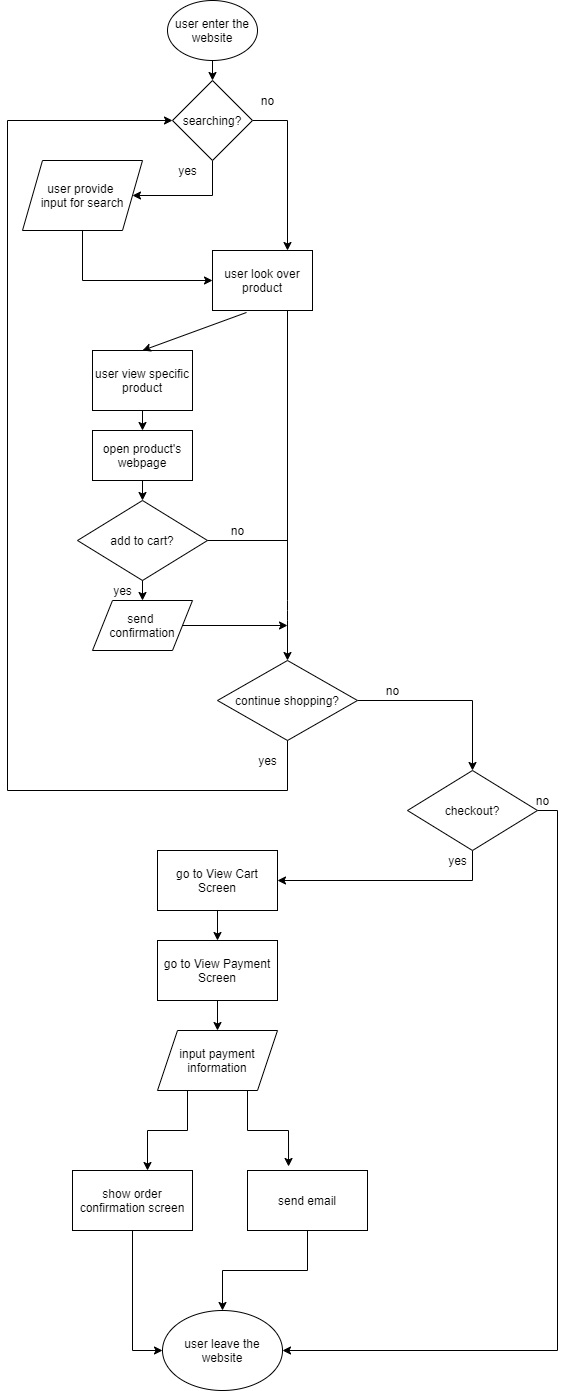

The diagram above was exported from draw.io. Its source (the exported page's mxGraphModel, read from the mxfile embedded in the PNG):
<mxGraphModel dx="1678" dy="688" grid="1" gridSize="10" guides="1" tooltips="1" connect="1" arrows="1" fold="1" page="1" pageScale="1" pageWidth="850" pageHeight="1100" math="0" shadow="0">
  <root>
    <mxCell id="0" />
    <mxCell id="1" parent="0" />
    <mxCell id="30" style="edgeStyle=orthogonalEdgeStyle;rounded=0;orthogonalLoop=1;jettySize=auto;html=1;exitX=0.5;exitY=1;exitDx=0;exitDy=0;entryX=0.5;entryY=0;entryDx=0;entryDy=0;" edge="1" parent="1" source="2" target="29">
      <mxGeometry relative="1" as="geometry" />
    </mxCell>
    <mxCell id="2" value="user enter the website" style="ellipse;whiteSpace=wrap;html=1;" vertex="1" parent="1">
      <mxGeometry x="360" y="10" width="90" height="60" as="geometry" />
    </mxCell>
    <mxCell id="35" style="edgeStyle=orthogonalEdgeStyle;rounded=0;orthogonalLoop=1;jettySize=auto;html=1;exitX=0.5;exitY=1;exitDx=0;exitDy=0;entryX=0;entryY=0.5;entryDx=0;entryDy=0;" edge="1" parent="1" source="7" target="8">
      <mxGeometry relative="1" as="geometry" />
    </mxCell>
    <mxCell id="7" value="user provide&amp;nbsp;&lt;br&gt;input for search" style="shape=parallelogram;perimeter=parallelogramPerimeter;whiteSpace=wrap;html=1;fixedSize=1;" vertex="1" parent="1">
      <mxGeometry x="215" y="170" width="120" height="70" as="geometry" />
    </mxCell>
    <mxCell id="8" value="user look over product" style="rounded=0;whiteSpace=wrap;html=1;" vertex="1" parent="1">
      <mxGeometry x="405" y="260" width="100" height="60" as="geometry" />
    </mxCell>
    <mxCell id="11" value="user view specific product" style="rounded=0;whiteSpace=wrap;html=1;" vertex="1" parent="1">
      <mxGeometry x="285" y="360" width="100" height="60" as="geometry" />
    </mxCell>
    <mxCell id="12" value="" style="endArrow=classic;html=1;entryX=0.5;entryY=0;entryDx=0;entryDy=0;exitX=0.34;exitY=1.033;exitDx=0;exitDy=0;exitPerimeter=0;" edge="1" parent="1" source="8" target="11">
      <mxGeometry width="50" height="50" relative="1" as="geometry">
        <mxPoint x="440" y="320" as="sourcePoint" />
        <mxPoint x="490" y="270" as="targetPoint" />
      </mxGeometry>
    </mxCell>
    <mxCell id="13" value="open product's webpage" style="rounded=0;whiteSpace=wrap;html=1;" vertex="1" parent="1">
      <mxGeometry x="285" y="440" width="100" height="50" as="geometry" />
    </mxCell>
    <mxCell id="14" value="" style="endArrow=classic;html=1;exitX=0.5;exitY=1;exitDx=0;exitDy=0;entryX=0.5;entryY=0;entryDx=0;entryDy=0;" edge="1" parent="1" source="11" target="13">
      <mxGeometry width="50" height="50" relative="1" as="geometry">
        <mxPoint x="395" y="310" as="sourcePoint" />
        <mxPoint x="445" y="260" as="targetPoint" />
      </mxGeometry>
    </mxCell>
    <mxCell id="15" value="add to cart?" style="rhombus;whiteSpace=wrap;html=1;" vertex="1" parent="1">
      <mxGeometry x="270" y="510" width="130" height="80" as="geometry" />
    </mxCell>
    <mxCell id="16" value="" style="endArrow=classic;html=1;entryX=0.5;entryY=0;entryDx=0;entryDy=0;exitX=0.5;exitY=1;exitDx=0;exitDy=0;" edge="1" parent="1" source="13" target="15">
      <mxGeometry width="50" height="50" relative="1" as="geometry">
        <mxPoint x="395" y="510" as="sourcePoint" />
        <mxPoint x="445" y="460" as="targetPoint" />
      </mxGeometry>
    </mxCell>
    <mxCell id="18" value="" style="endArrow=classic;html=1;exitX=0.5;exitY=1;exitDx=0;exitDy=0;entryX=0.5;entryY=0;entryDx=0;entryDy=0;" edge="1" parent="1" source="15" target="19">
      <mxGeometry width="50" height="50" relative="1" as="geometry">
        <mxPoint x="395" y="510" as="sourcePoint" />
        <mxPoint x="335" y="680" as="targetPoint" />
      </mxGeometry>
    </mxCell>
    <mxCell id="19" value="send &lt;br&gt;confirmation" style="shape=parallelogram;perimeter=parallelogramPerimeter;whiteSpace=wrap;html=1;fixedSize=1;" vertex="1" parent="1">
      <mxGeometry x="285" y="610" width="100" height="50" as="geometry" />
    </mxCell>
    <mxCell id="21" value="" style="endArrow=none;html=1;exitX=1;exitY=0.5;exitDx=0;exitDy=0;" edge="1" parent="1" source="15">
      <mxGeometry width="50" height="50" relative="1" as="geometry">
        <mxPoint x="440" y="600" as="sourcePoint" />
        <mxPoint x="480" y="550" as="targetPoint" />
      </mxGeometry>
    </mxCell>
    <mxCell id="22" value="" style="endArrow=classic;html=1;exitX=0.75;exitY=1;exitDx=0;exitDy=0;entryX=0.5;entryY=0;entryDx=0;entryDy=0;" edge="1" parent="1" source="8" target="25">
      <mxGeometry width="50" height="50" relative="1" as="geometry">
        <mxPoint x="440" y="600" as="sourcePoint" />
        <mxPoint x="480" y="670" as="targetPoint" />
        <Array as="points">
          <mxPoint x="480" y="620" />
        </Array>
      </mxGeometry>
    </mxCell>
    <mxCell id="47" style="edgeStyle=orthogonalEdgeStyle;rounded=0;orthogonalLoop=1;jettySize=auto;html=1;exitX=1;exitY=0.5;exitDx=0;exitDy=0;entryX=0.5;entryY=0;entryDx=0;entryDy=0;" edge="1" parent="1" source="25" target="46">
      <mxGeometry relative="1" as="geometry" />
    </mxCell>
    <mxCell id="25" value="&lt;span&gt;continue shopping?&lt;/span&gt;" style="rhombus;whiteSpace=wrap;html=1;" vertex="1" parent="1">
      <mxGeometry x="410" y="670" width="140" height="80" as="geometry" />
    </mxCell>
    <mxCell id="26" value="" style="endArrow=classic;html=1;exitX=1;exitY=0.5;exitDx=0;exitDy=0;" edge="1" parent="1" source="19">
      <mxGeometry width="50" height="50" relative="1" as="geometry">
        <mxPoint x="440" y="600" as="sourcePoint" />
        <mxPoint x="480" y="635" as="targetPoint" />
      </mxGeometry>
    </mxCell>
    <mxCell id="27" value="yes" style="text;html=1;align=center;verticalAlign=middle;resizable=0;points=[];autosize=1;strokeColor=none;" vertex="1" parent="1">
      <mxGeometry x="300" y="590" width="30" height="20" as="geometry" />
    </mxCell>
    <mxCell id="28" value="no" style="text;html=1;align=center;verticalAlign=middle;resizable=0;points=[];autosize=1;strokeColor=none;" vertex="1" parent="1">
      <mxGeometry x="415" y="530" width="30" height="20" as="geometry" />
    </mxCell>
    <mxCell id="34" style="edgeStyle=orthogonalEdgeStyle;rounded=0;orthogonalLoop=1;jettySize=auto;html=1;exitX=0.5;exitY=1;exitDx=0;exitDy=0;entryX=1;entryY=0.5;entryDx=0;entryDy=0;" edge="1" parent="1" source="29" target="7">
      <mxGeometry relative="1" as="geometry" />
    </mxCell>
    <mxCell id="37" style="edgeStyle=orthogonalEdgeStyle;rounded=0;orthogonalLoop=1;jettySize=auto;html=1;exitX=1;exitY=0.5;exitDx=0;exitDy=0;entryX=0.75;entryY=0;entryDx=0;entryDy=0;" edge="1" parent="1" source="29" target="8">
      <mxGeometry relative="1" as="geometry" />
    </mxCell>
    <mxCell id="29" value="searching?" style="rhombus;whiteSpace=wrap;html=1;" vertex="1" parent="1">
      <mxGeometry x="365" y="90" width="80" height="80" as="geometry" />
    </mxCell>
    <mxCell id="36" value="yes" style="text;html=1;align=center;verticalAlign=middle;resizable=0;points=[];autosize=1;strokeColor=none;" vertex="1" parent="1">
      <mxGeometry x="365" y="170" width="30" height="20" as="geometry" />
    </mxCell>
    <mxCell id="38" value="no" style="text;html=1;align=center;verticalAlign=middle;resizable=0;points=[];autosize=1;strokeColor=none;" vertex="1" parent="1">
      <mxGeometry x="445" y="100" width="30" height="20" as="geometry" />
    </mxCell>
    <mxCell id="40" value="" style="endArrow=none;html=1;" edge="1" parent="1">
      <mxGeometry width="50" height="50" relative="1" as="geometry">
        <mxPoint x="200" y="800" as="sourcePoint" />
        <mxPoint x="480" y="800" as="targetPoint" />
      </mxGeometry>
    </mxCell>
    <mxCell id="42" value="" style="endArrow=none;html=1;entryX=0.5;entryY=1;entryDx=0;entryDy=0;entryPerimeter=0;" edge="1" parent="1" target="25">
      <mxGeometry width="50" height="50" relative="1" as="geometry">
        <mxPoint x="480" y="800" as="sourcePoint" />
        <mxPoint x="450" y="600" as="targetPoint" />
      </mxGeometry>
    </mxCell>
    <mxCell id="43" value="" style="endArrow=none;html=1;" edge="1" parent="1">
      <mxGeometry width="50" height="50" relative="1" as="geometry">
        <mxPoint x="200" y="130" as="sourcePoint" />
        <mxPoint x="200" y="800" as="targetPoint" />
      </mxGeometry>
    </mxCell>
    <mxCell id="44" value="" style="endArrow=classic;html=1;entryX=0;entryY=0.5;entryDx=0;entryDy=0;" edge="1" parent="1" target="29">
      <mxGeometry width="50" height="50" relative="1" as="geometry">
        <mxPoint x="200" y="130" as="sourcePoint" />
        <mxPoint x="450" y="160" as="targetPoint" />
      </mxGeometry>
    </mxCell>
    <mxCell id="45" value="yes" style="text;html=1;align=center;verticalAlign=middle;resizable=0;points=[];autosize=1;strokeColor=none;" vertex="1" parent="1">
      <mxGeometry x="445" y="760" width="30" height="20" as="geometry" />
    </mxCell>
    <mxCell id="50" style="edgeStyle=orthogonalEdgeStyle;rounded=0;orthogonalLoop=1;jettySize=auto;html=1;exitX=0.5;exitY=1;exitDx=0;exitDy=0;entryX=1;entryY=0.5;entryDx=0;entryDy=0;" edge="1" parent="1" source="46" target="49">
      <mxGeometry relative="1" as="geometry" />
    </mxCell>
    <mxCell id="67" style="edgeStyle=orthogonalEdgeStyle;rounded=0;orthogonalLoop=1;jettySize=auto;html=1;exitX=1;exitY=0.5;exitDx=0;exitDy=0;entryX=1;entryY=0.5;entryDx=0;entryDy=0;" edge="1" parent="1" source="46" target="64">
      <mxGeometry relative="1" as="geometry" />
    </mxCell>
    <mxCell id="46" value="checkout?" style="rhombus;whiteSpace=wrap;html=1;" vertex="1" parent="1">
      <mxGeometry x="600" y="780" width="130" height="80" as="geometry" />
    </mxCell>
    <mxCell id="48" value="no" style="text;html=1;align=center;verticalAlign=middle;resizable=0;points=[];autosize=1;strokeColor=none;" vertex="1" parent="1">
      <mxGeometry x="570" y="690" width="30" height="20" as="geometry" />
    </mxCell>
    <mxCell id="53" style="edgeStyle=orthogonalEdgeStyle;rounded=0;orthogonalLoop=1;jettySize=auto;html=1;exitX=0.5;exitY=1;exitDx=0;exitDy=0;entryX=0.5;entryY=0;entryDx=0;entryDy=0;" edge="1" parent="1" source="49" target="52">
      <mxGeometry relative="1" as="geometry" />
    </mxCell>
    <mxCell id="49" value="go to View Cart Screen" style="rounded=0;whiteSpace=wrap;html=1;" vertex="1" parent="1">
      <mxGeometry x="350" y="860" width="120" height="60" as="geometry" />
    </mxCell>
    <mxCell id="51" value="yes" style="text;html=1;align=center;verticalAlign=middle;resizable=0;points=[];autosize=1;strokeColor=none;" vertex="1" parent="1">
      <mxGeometry x="635" y="860" width="30" height="20" as="geometry" />
    </mxCell>
    <mxCell id="55" style="edgeStyle=orthogonalEdgeStyle;rounded=0;orthogonalLoop=1;jettySize=auto;html=1;exitX=0.5;exitY=1;exitDx=0;exitDy=0;entryX=0.5;entryY=0;entryDx=0;entryDy=0;" edge="1" parent="1" source="52" target="54">
      <mxGeometry relative="1" as="geometry" />
    </mxCell>
    <mxCell id="52" value="go to View Payment Screen" style="rounded=0;whiteSpace=wrap;html=1;" vertex="1" parent="1">
      <mxGeometry x="350" y="950" width="120" height="60" as="geometry" />
    </mxCell>
    <mxCell id="59" style="edgeStyle=orthogonalEdgeStyle;rounded=0;orthogonalLoop=1;jettySize=auto;html=1;exitX=0.25;exitY=1;exitDx=0;exitDy=0;" edge="1" parent="1" source="54">
      <mxGeometry relative="1" as="geometry">
        <mxPoint x="340" y="1180" as="targetPoint" />
      </mxGeometry>
    </mxCell>
    <mxCell id="60" style="edgeStyle=orthogonalEdgeStyle;rounded=0;orthogonalLoop=1;jettySize=auto;html=1;exitX=0.75;exitY=1;exitDx=0;exitDy=0;entryX=0.342;entryY=-0.067;entryDx=0;entryDy=0;entryPerimeter=0;" edge="1" parent="1" source="54" target="62">
      <mxGeometry relative="1" as="geometry">
        <mxPoint x="480" y="1170" as="targetPoint" />
      </mxGeometry>
    </mxCell>
    <mxCell id="54" value="input payment information" style="shape=parallelogram;perimeter=parallelogramPerimeter;whiteSpace=wrap;html=1;fixedSize=1;" vertex="1" parent="1">
      <mxGeometry x="350" y="1040" width="120" height="60" as="geometry" />
    </mxCell>
    <mxCell id="65" style="edgeStyle=orthogonalEdgeStyle;rounded=0;orthogonalLoop=1;jettySize=auto;html=1;exitX=0.5;exitY=1;exitDx=0;exitDy=0;entryX=0;entryY=0.5;entryDx=0;entryDy=0;" edge="1" parent="1" source="61" target="64">
      <mxGeometry relative="1" as="geometry" />
    </mxCell>
    <mxCell id="61" value="show order confirmation screen" style="rounded=0;whiteSpace=wrap;html=1;" vertex="1" parent="1">
      <mxGeometry x="265" y="1180" width="120" height="60" as="geometry" />
    </mxCell>
    <mxCell id="66" style="edgeStyle=orthogonalEdgeStyle;rounded=0;orthogonalLoop=1;jettySize=auto;html=1;exitX=0.5;exitY=1;exitDx=0;exitDy=0;entryX=0.5;entryY=0;entryDx=0;entryDy=0;" edge="1" parent="1" source="62" target="64">
      <mxGeometry relative="1" as="geometry" />
    </mxCell>
    <mxCell id="62" value="send email" style="rounded=0;whiteSpace=wrap;html=1;" vertex="1" parent="1">
      <mxGeometry x="440" y="1180" width="120" height="60" as="geometry" />
    </mxCell>
    <mxCell id="64" value="user leave the website" style="ellipse;whiteSpace=wrap;html=1;" vertex="1" parent="1">
      <mxGeometry x="355" y="1320" width="120" height="80" as="geometry" />
    </mxCell>
    <mxCell id="68" value="no" style="text;html=1;align=center;verticalAlign=middle;resizable=0;points=[];autosize=1;strokeColor=none;" vertex="1" parent="1">
      <mxGeometry x="720" y="800" width="30" height="20" as="geometry" />
    </mxCell>
  </root>
</mxGraphModel>